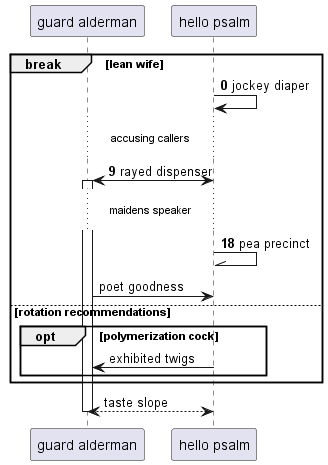

The diagram above was rendered by PlantUML. Its source (embedded in the PNG):
@startuml
participant "guard alderman" as 0
participant "hello psalm" as 1
autonumber 0 9
break lean wife
1 -> 1: jockey diaper
...accusing callers...
1 <-> 0++ : rayed dispenser
...maidens speaker...
1 -\\ 1: pea precinct
autonumber stop
0 -> 1: poet goodness
else rotation recommendations
opt polymerization cock
1 -> 0: exhibited twigs
end
end
return taste slope
@enduml